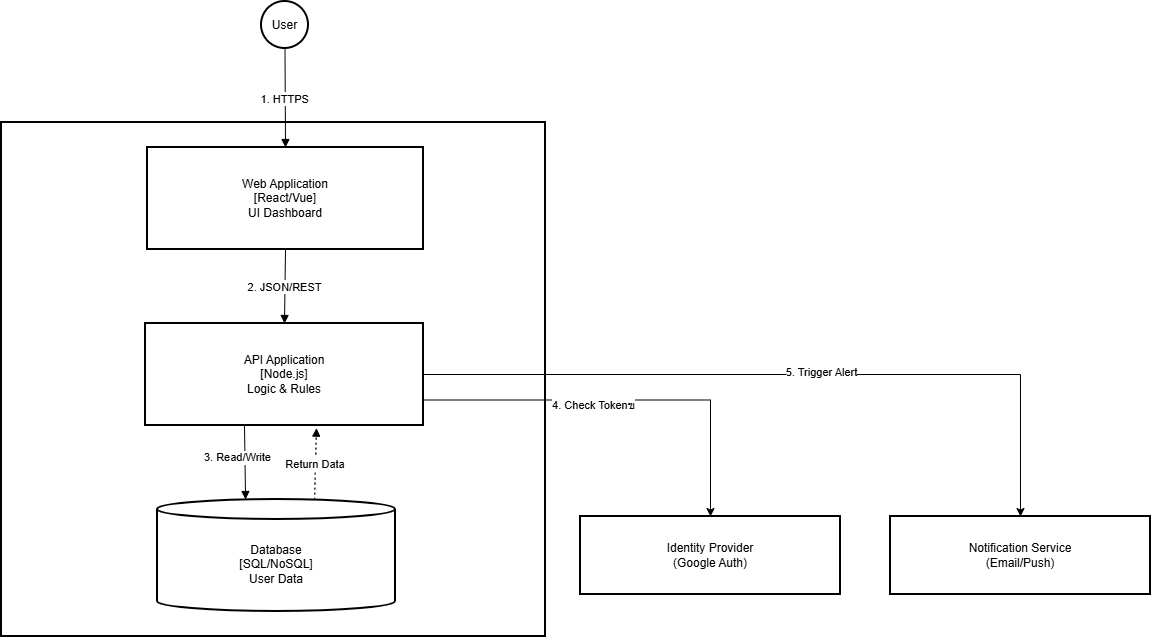

The diagram above was exported from draw.io. Its source (the exported page's mxGraphModel, read from the mxfile embedded in the PNG):
<mxGraphModel dx="1042" dy="562" grid="1" gridSize="10" guides="1" tooltips="1" connect="1" arrows="1" fold="1" page="1" pageScale="1" pageWidth="827" pageHeight="1169" math="0" shadow="0">
  <root>
    <mxCell id="0" />
    <mxCell id="1" parent="0" />
    <mxCell id="A66vZywr_GTgoAT0Vhuj-1" parent="1" style="whiteSpace=wrap;strokeWidth=2;" value="BMI Tracker System" vertex="1">
      <mxGeometry height="514" width="544" x="20" y="141" as="geometry" />
    </mxCell>
    <mxCell id="A66vZywr_GTgoAT0Vhuj-2" parent="1" style="ellipse;aspect=fixed;strokeWidth=2;whiteSpace=wrap;" value="User" vertex="1">
      <mxGeometry height="47" width="47" x="280" y="20" as="geometry" />
    </mxCell>
    <mxCell id="A66vZywr_GTgoAT0Vhuj-3" parent="1" style="whiteSpace=wrap;strokeWidth=2;" value="Web Application&#10;[React/Vue]&#10;UI Dashboard" vertex="1">
      <mxGeometry height="102" width="276" x="166" y="166" as="geometry" />
    </mxCell>
    <mxCell id="A66vZywr_GTgoAT0Vhuj-14" edge="1" parent="1" source="A66vZywr_GTgoAT0Vhuj-4" style="edgeStyle=orthogonalEdgeStyle;rounded=0;orthogonalLoop=1;jettySize=auto;html=1;exitX=1;exitY=0.5;exitDx=0;exitDy=0;entryX=0.5;entryY=0;entryDx=0;entryDy=0;" target="A66vZywr_GTgoAT0Vhuj-7">
      <mxGeometry relative="1" as="geometry" />
    </mxCell>
    <mxCell id="A66vZywr_GTgoAT0Vhuj-15" connectable="0" parent="A66vZywr_GTgoAT0Vhuj-14" style="edgeLabel;html=1;align=center;verticalAlign=middle;resizable=0;points=[];" value="5. Trigger Alert" vertex="1">
      <mxGeometry relative="1" x="0.0744" y="3" as="geometry">
        <mxPoint as="offset" />
      </mxGeometry>
    </mxCell>
    <mxCell id="A66vZywr_GTgoAT0Vhuj-16" edge="1" parent="1" source="A66vZywr_GTgoAT0Vhuj-4" style="edgeStyle=orthogonalEdgeStyle;rounded=0;orthogonalLoop=1;jettySize=auto;html=1;exitX=1;exitY=0.75;exitDx=0;exitDy=0;entryX=0.5;entryY=0;entryDx=0;entryDy=0;" target="A66vZywr_GTgoAT0Vhuj-6">
      <mxGeometry relative="1" as="geometry" />
    </mxCell>
    <mxCell id="A66vZywr_GTgoAT0Vhuj-17" connectable="0" parent="A66vZywr_GTgoAT0Vhuj-16" style="edgeLabel;html=1;align=center;verticalAlign=middle;resizable=0;points=[];" value="4. Check Tokenฃ" vertex="1">
      <mxGeometry relative="1" x="-0.164" y="-5" as="geometry">
        <mxPoint as="offset" />
      </mxGeometry>
    </mxCell>
    <mxCell id="A66vZywr_GTgoAT0Vhuj-4" parent="1" style="whiteSpace=wrap;strokeWidth=2;" value="API Application&#10;[Node.js]&#10;Logic &amp; Rules" vertex="1">
      <mxGeometry height="102" width="278" x="164" y="342" as="geometry" />
    </mxCell>
    <mxCell id="A66vZywr_GTgoAT0Vhuj-5" parent="1" style="shape=cylinder3;boundedLbl=1;backgroundOutline=1;size=10;strokeWidth=2;whiteSpace=wrap;" value="Database&#10;[SQL/NoSQL]&#10;User Data" vertex="1">
      <mxGeometry height="112" width="238" x="176" y="518" as="geometry" />
    </mxCell>
    <mxCell id="A66vZywr_GTgoAT0Vhuj-6" parent="1" style="whiteSpace=wrap;strokeWidth=2;" value="Identity Provider&#10;(Google Auth)" vertex="1">
      <mxGeometry height="78" width="260" x="599" y="535" as="geometry" />
    </mxCell>
    <mxCell id="A66vZywr_GTgoAT0Vhuj-7" parent="1" style="whiteSpace=wrap;strokeWidth=2;" value="Notification Service&#10;(Email/Push)" vertex="1">
      <mxGeometry height="78" width="260" x="909" y="535" as="geometry" />
    </mxCell>
    <mxCell id="A66vZywr_GTgoAT0Vhuj-8" edge="1" parent="1" source="A66vZywr_GTgoAT0Vhuj-2" style="curved=1;startArrow=none;endArrow=block;exitX=0.5;exitY=1;entryX=0.5;entryY=0;rounded=0;" target="A66vZywr_GTgoAT0Vhuj-3" value="1. HTTPS">
      <mxGeometry relative="1" as="geometry">
        <Array as="points" />
      </mxGeometry>
    </mxCell>
    <mxCell id="A66vZywr_GTgoAT0Vhuj-9" edge="1" parent="1" source="A66vZywr_GTgoAT0Vhuj-3" style="curved=1;startArrow=none;endArrow=block;exitX=0.5;exitY=1;entryX=0.5;entryY=0;rounded=0;" target="A66vZywr_GTgoAT0Vhuj-4" value="2. JSON/REST">
      <mxGeometry relative="1" as="geometry">
        <Array as="points" />
      </mxGeometry>
    </mxCell>
    <mxCell id="A66vZywr_GTgoAT0Vhuj-10" edge="1" parent="1" source="A66vZywr_GTgoAT0Vhuj-4" style="curved=1;startArrow=none;endArrow=block;exitX=0.356;exitY=0.987;entryX=0.37;entryY=0;rounded=0;exitDx=0;exitDy=0;exitPerimeter=0;" target="A66vZywr_GTgoAT0Vhuj-5" value="3. Read/Write">
      <mxGeometry relative="1" x="-0.1335" y="-7" as="geometry">
        <mxPoint as="offset" />
        <Array as="points" />
      </mxGeometry>
    </mxCell>
    <mxCell id="A66vZywr_GTgoAT0Vhuj-11" edge="1" parent="1" source="A66vZywr_GTgoAT0Vhuj-5" style="curved=1;dashed=1;dashPattern=2 3;startArrow=none;endArrow=block;exitX=0.66;exitY=0;rounded=0;entryX=0.615;entryY=1.026;entryDx=0;entryDy=0;entryPerimeter=0;" target="A66vZywr_GTgoAT0Vhuj-4" value="Return Data">
      <mxGeometry relative="1" as="geometry">
        <Array as="points" />
        <mxPoint x="270" y="444" as="targetPoint" />
      </mxGeometry>
    </mxCell>
  </root>
</mxGraphModel>